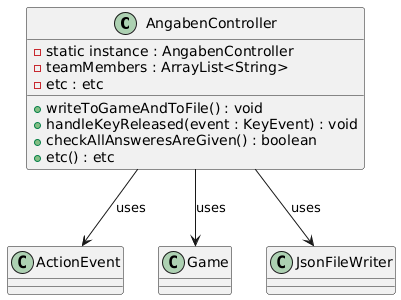

The diagram above was rendered by PlantUML. Its source (embedded in the PNG):
@startuml
class AngabenController {
  -static instance : AngabenController
  -teamMembers : ArrayList<String>
  -etc : etc

  +writeToGameAndToFile() : void
  +handleKeyReleased(event : KeyEvent) : void
  +checkAllAnsweresAreGiven() : boolean
  +etc() : etc
}

class ActionEvent
class Game
class JsonFileWriter

' Abhängigkeiten
AngabenController --> ActionEvent : uses
AngabenController --> Game : uses
AngabenController --> JsonFileWriter : uses
@enduml